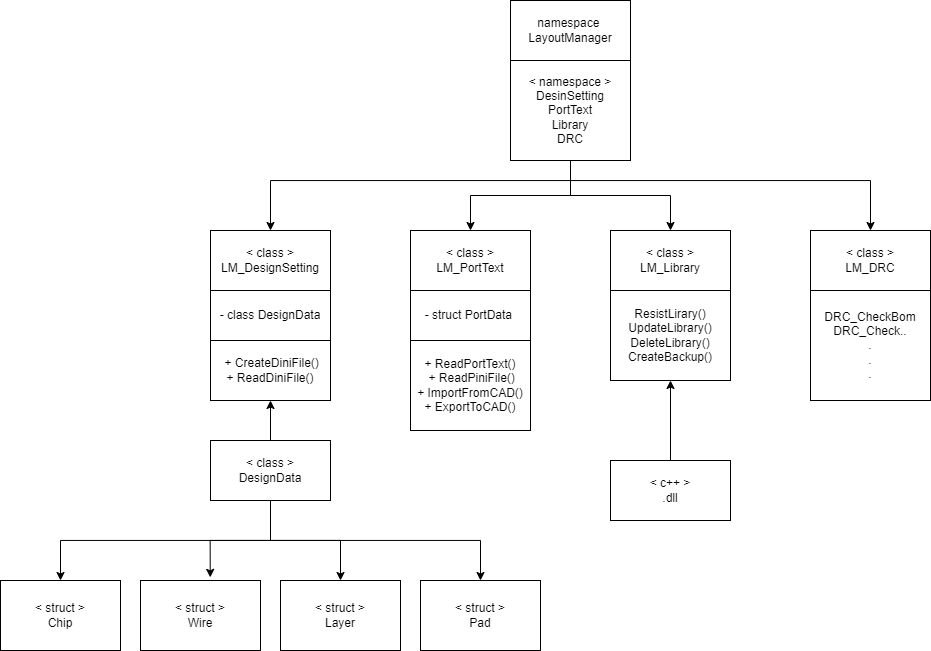

The diagram above was exported from draw.io. Its source (the exported page's mxGraphModel, read from the mxfile embedded in the PNG):
<mxGraphModel dx="1687" dy="889" grid="1" gridSize="10" guides="1" tooltips="1" connect="1" arrows="1" fold="1" page="1" pageScale="1" pageWidth="1169" pageHeight="827" math="0" shadow="0">
  <root>
    <mxCell id="0" />
    <mxCell id="1" parent="0" />
    <mxCell id="qPcaG2clazkTzMnNs_vK-11" style="edgeStyle=orthogonalEdgeStyle;rounded=0;orthogonalLoop=1;jettySize=auto;html=1;exitX=0.5;exitY=1;exitDx=0;exitDy=0;entryX=0.5;entryY=0;entryDx=0;entryDy=0;" parent="1" source="qPcaG2clazkTzMnNs_vK-4" target="qPcaG2clazkTzMnNs_vK-6" edge="1">
      <mxGeometry relative="1" as="geometry">
        <Array as="points">
          <mxPoint x="585" y="300" />
          <mxPoint x="285" y="300" />
        </Array>
      </mxGeometry>
    </mxCell>
    <mxCell id="qPcaG2clazkTzMnNs_vK-12" style="edgeStyle=orthogonalEdgeStyle;rounded=0;orthogonalLoop=1;jettySize=auto;html=1;exitX=0.5;exitY=1;exitDx=0;exitDy=0;" parent="1" source="qPcaG2clazkTzMnNs_vK-4" target="qPcaG2clazkTzMnNs_vK-7" edge="1">
      <mxGeometry relative="1" as="geometry" />
    </mxCell>
    <mxCell id="qPcaG2clazkTzMnNs_vK-13" style="edgeStyle=orthogonalEdgeStyle;rounded=0;orthogonalLoop=1;jettySize=auto;html=1;exitX=0.5;exitY=1;exitDx=0;exitDy=0;" parent="1" source="qPcaG2clazkTzMnNs_vK-4" target="qPcaG2clazkTzMnNs_vK-9" edge="1">
      <mxGeometry relative="1" as="geometry" />
    </mxCell>
    <mxCell id="qPcaG2clazkTzMnNs_vK-14" style="edgeStyle=orthogonalEdgeStyle;rounded=0;orthogonalLoop=1;jettySize=auto;html=1;exitX=0.5;exitY=1;exitDx=0;exitDy=0;" parent="1" source="qPcaG2clazkTzMnNs_vK-4" target="qPcaG2clazkTzMnNs_vK-10" edge="1">
      <mxGeometry relative="1" as="geometry">
        <Array as="points">
          <mxPoint x="585" y="300" />
          <mxPoint x="885" y="300" />
        </Array>
      </mxGeometry>
    </mxCell>
    <mxCell id="qPcaG2clazkTzMnNs_vK-4" value="&amp;lt; namespace &amp;gt;&lt;br&gt;DesinSetting&lt;br&gt;PortText&lt;br&gt;Library&lt;br&gt;DRC" style="rounded=0;whiteSpace=wrap;html=1;" parent="1" vertex="1">
      <mxGeometry x="525" y="180" width="120" height="100" as="geometry" />
    </mxCell>
    <mxCell id="qPcaG2clazkTzMnNs_vK-6" value="&amp;lt; class &amp;gt;&lt;br&gt;LM_DesignSetting" style="rounded=0;whiteSpace=wrap;html=1;" parent="1" vertex="1">
      <mxGeometry x="225" y="350" width="120" height="60" as="geometry" />
    </mxCell>
    <mxCell id="qPcaG2clazkTzMnNs_vK-7" value="&amp;lt; class &amp;gt;&lt;br&gt;LM_PortText" style="rounded=0;whiteSpace=wrap;html=1;" parent="1" vertex="1">
      <mxGeometry x="425" y="350" width="120" height="60" as="geometry" />
    </mxCell>
    <mxCell id="qPcaG2clazkTzMnNs_vK-9" value="&amp;lt; class &amp;gt;&lt;br&gt;LM_Library" style="rounded=0;whiteSpace=wrap;html=1;" parent="1" vertex="1">
      <mxGeometry x="625" y="350" width="120" height="60" as="geometry" />
    </mxCell>
    <mxCell id="qPcaG2clazkTzMnNs_vK-10" value="&amp;lt; class &amp;gt;&lt;br&gt;LM_DRC" style="rounded=0;whiteSpace=wrap;html=1;" parent="1" vertex="1">
      <mxGeometry x="825" y="350" width="120" height="60" as="geometry" />
    </mxCell>
    <mxCell id="qPcaG2clazkTzMnNs_vK-15" value="- struct PortData&amp;nbsp;" style="rounded=0;whiteSpace=wrap;html=1;" parent="1" vertex="1">
      <mxGeometry x="425" y="410" width="120" height="50" as="geometry" />
    </mxCell>
    <mxCell id="qPcaG2clazkTzMnNs_vK-16" value="- class DesignData" style="rounded=0;whiteSpace=wrap;html=1;" parent="1" vertex="1">
      <mxGeometry x="225" y="410" width="120" height="50" as="geometry" />
    </mxCell>
    <mxCell id="qPcaG2clazkTzMnNs_vK-17" value="ResistLirary()&lt;br&gt;UpdateLibrary()&lt;br&gt;DeleteLibrary()&lt;br&gt;CreateBackup()" style="rounded=0;whiteSpace=wrap;html=1;" parent="1" vertex="1">
      <mxGeometry x="625" y="410" width="120" height="90" as="geometry" />
    </mxCell>
    <mxCell id="qPcaG2clazkTzMnNs_vK-19" value="DRC_CheckBom&lt;br&gt;DRC_Check..&lt;br&gt;.&lt;br&gt;.&lt;br&gt;." style="rounded=0;whiteSpace=wrap;html=1;" parent="1" vertex="1">
      <mxGeometry x="825" y="410" width="120" height="110" as="geometry" />
    </mxCell>
    <mxCell id="qPcaG2clazkTzMnNs_vK-20" value="namespace&amp;nbsp;&lt;br&gt;LayoutManager" style="rounded=0;whiteSpace=wrap;html=1;" parent="1" vertex="1">
      <mxGeometry x="525" y="120" width="120" height="60" as="geometry" />
    </mxCell>
    <mxCell id="qPcaG2clazkTzMnNs_vK-23" value="&amp;nbsp;+ CreateDiniFile()&lt;br&gt;+ ReadDiniFile()" style="rounded=0;whiteSpace=wrap;html=1;" parent="1" vertex="1">
      <mxGeometry x="225" y="460" width="120" height="60" as="geometry" />
    </mxCell>
    <mxCell id="qPcaG2clazkTzMnNs_vK-24" value="+ ReadPortText()&lt;br&gt;&amp;nbsp;+ ReadPiniFile()&lt;br&gt;+ ImportFromCAD()&lt;br&gt;+ ExportToCAD()&lt;br&gt;" style="rounded=0;whiteSpace=wrap;html=1;" parent="1" vertex="1">
      <mxGeometry x="425" y="460" width="120" height="90" as="geometry" />
    </mxCell>
    <mxCell id="qPcaG2clazkTzMnNs_vK-30" value="" style="edgeStyle=orthogonalEdgeStyle;rounded=0;orthogonalLoop=1;jettySize=auto;html=1;" parent="1" source="qPcaG2clazkTzMnNs_vK-25" target="qPcaG2clazkTzMnNs_vK-28" edge="1">
      <mxGeometry relative="1" as="geometry" />
    </mxCell>
    <mxCell id="qPcaG2clazkTzMnNs_vK-31" style="edgeStyle=orthogonalEdgeStyle;rounded=0;orthogonalLoop=1;jettySize=auto;html=1;exitX=0.5;exitY=1;exitDx=0;exitDy=0;entryX=0.581;entryY=-0.045;entryDx=0;entryDy=0;entryPerimeter=0;" parent="1" source="qPcaG2clazkTzMnNs_vK-25" target="qPcaG2clazkTzMnNs_vK-27" edge="1">
      <mxGeometry relative="1" as="geometry" />
    </mxCell>
    <mxCell id="qPcaG2clazkTzMnNs_vK-32" style="edgeStyle=orthogonalEdgeStyle;rounded=0;orthogonalLoop=1;jettySize=auto;html=1;exitX=0.5;exitY=1;exitDx=0;exitDy=0;entryX=0.5;entryY=0;entryDx=0;entryDy=0;" parent="1" source="qPcaG2clazkTzMnNs_vK-25" target="qPcaG2clazkTzMnNs_vK-26" edge="1">
      <mxGeometry relative="1" as="geometry" />
    </mxCell>
    <mxCell id="qPcaG2clazkTzMnNs_vK-33" style="edgeStyle=orthogonalEdgeStyle;rounded=0;orthogonalLoop=1;jettySize=auto;html=1;exitX=0.5;exitY=1;exitDx=0;exitDy=0;entryX=0.5;entryY=0;entryDx=0;entryDy=0;" parent="1" source="qPcaG2clazkTzMnNs_vK-25" target="qPcaG2clazkTzMnNs_vK-29" edge="1">
      <mxGeometry relative="1" as="geometry" />
    </mxCell>
    <mxCell id="qPcaG2clazkTzMnNs_vK-34" value="" style="edgeStyle=orthogonalEdgeStyle;rounded=0;orthogonalLoop=1;jettySize=auto;html=1;" parent="1" source="qPcaG2clazkTzMnNs_vK-25" target="qPcaG2clazkTzMnNs_vK-23" edge="1">
      <mxGeometry relative="1" as="geometry" />
    </mxCell>
    <mxCell id="qPcaG2clazkTzMnNs_vK-25" value="&amp;lt; class &amp;gt;&lt;br&gt;DesignData" style="rounded=0;whiteSpace=wrap;html=1;" parent="1" vertex="1">
      <mxGeometry x="225" y="560" width="120" height="60" as="geometry" />
    </mxCell>
    <mxCell id="qPcaG2clazkTzMnNs_vK-26" value="&amp;lt; struct &amp;gt;&lt;br&gt;Chip" style="rounded=0;whiteSpace=wrap;html=1;" parent="1" vertex="1">
      <mxGeometry x="15" y="700" width="120" height="70" as="geometry" />
    </mxCell>
    <mxCell id="qPcaG2clazkTzMnNs_vK-27" value="&amp;lt; struct &amp;gt;&lt;br style=&quot;border-color: var(--border-color);&quot;&gt;Wire" style="rounded=0;whiteSpace=wrap;html=1;" parent="1" vertex="1">
      <mxGeometry x="155" y="700" width="120" height="70" as="geometry" />
    </mxCell>
    <mxCell id="qPcaG2clazkTzMnNs_vK-28" value="&amp;lt; struct &amp;gt;&lt;br style=&quot;border-color: var(--border-color);&quot;&gt;Layer" style="rounded=0;whiteSpace=wrap;html=1;" parent="1" vertex="1">
      <mxGeometry x="295" y="700" width="120" height="70" as="geometry" />
    </mxCell>
    <mxCell id="qPcaG2clazkTzMnNs_vK-29" value="&amp;lt; struct &amp;gt;&lt;br style=&quot;border-color: var(--border-color);&quot;&gt;Pad" style="rounded=0;whiteSpace=wrap;html=1;" parent="1" vertex="1">
      <mxGeometry x="435" y="700" width="120" height="70" as="geometry" />
    </mxCell>
    <mxCell id="qPcaG2clazkTzMnNs_vK-35" value="&amp;lt; c++ &amp;gt;&lt;br&gt;.dll" style="rounded=0;whiteSpace=wrap;html=1;" parent="1" vertex="1">
      <mxGeometry x="625" y="580" width="120" height="60" as="geometry" />
    </mxCell>
    <mxCell id="qPcaG2clazkTzMnNs_vK-36" value="" style="endArrow=classic;html=1;rounded=0;exitX=0.5;exitY=0;exitDx=0;exitDy=0;entryX=0.5;entryY=1;entryDx=0;entryDy=0;" parent="1" source="qPcaG2clazkTzMnNs_vK-35" target="qPcaG2clazkTzMnNs_vK-17" edge="1">
      <mxGeometry width="50" height="50" relative="1" as="geometry">
        <mxPoint x="640" y="550" as="sourcePoint" />
        <mxPoint x="680" y="510" as="targetPoint" />
      </mxGeometry>
    </mxCell>
  </root>
</mxGraphModel>